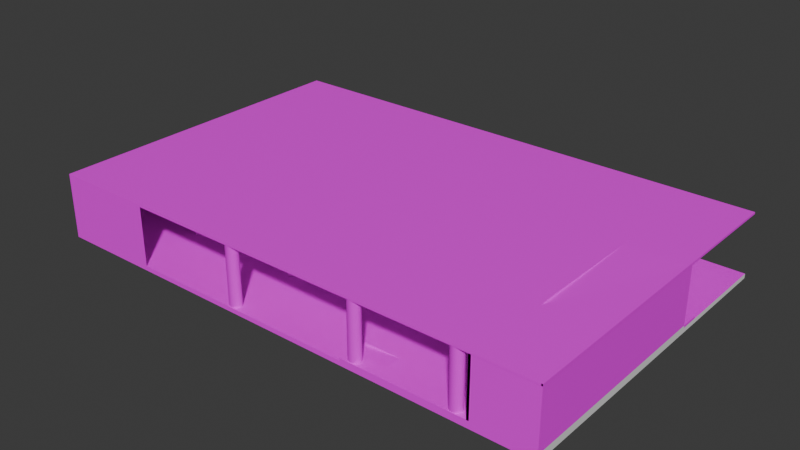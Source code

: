 # Source: SotanoFI.blend  (saved by Blender 5.0.119; exported with 4.5.12 LTS)
import bpy
from mathutils import Matrix  # noqa: F401  (used for matrix-valued properties, if any)

bpy.ops.wm.read_factory_settings(use_empty=True)
scene = bpy.context.scene
scene.name = 'Scene'

# ---- collections
col_collection = bpy.data.collections.new('Collection'); scene.collection.children.link(col_collection)

# ---- images (referenced by path relative to the original .blend; pixels are not part of the script)
import os
ASSET_DIR = os.environ.get("B2B_ASSET_DIR", "")  # directory of the original .blend (textures are referenced by path, not embedded)
HERE = os.path.dirname(os.path.abspath(__file__))  # packed textures are extracted next to this script under _unpacked/

def load_image(name, relpath, width, height, colorspace="sRGB"):
    """Load a texture the original file referenced (path relative to the .blend, or extracted next to this script)."""
    p = next((c for c in (os.path.join(HERE, relpath), os.path.join(ASSET_DIR, relpath)) if relpath and os.path.exists(c)), "")
    if p:
        img = bpy.data.images.load(p, check_existing=True)
        img.name = name
    else:  # same state as the original file: an image datablock whose file is absent (Cycles renders it pink)
        img = bpy.data.images.new(name, width, height)
        img.source = "FILE"
        img.filepath = "//" + (relpath or name)
    img.colorspace_settings.name = colorspace
    return img
img_text_piso_png = load_image('Text_Piso.png', 'Text_Piso.png', 1024, 1024, 'sRGB')
img_text_piso_exp_png = load_image('Text_Piso_Exp.png', 'Text_Piso_Exp.png', 1024, 1024, 'sRGB')
img_text_senal_jpg_001 = load_image('Text_Senal.jpg.001', 'Text_Senal.jpg', 1024, 1024, 'sRGB')
img_text_pared_png_001 = load_image('Text_Pared.png.001', 'Text_Pared.png', 1024, 1024, 'sRGB')
img_text_techo_jpg_001 = load_image('Text_Techo.jpg.001', 'Text_Techo.jpg', 1024, 1024, 'sRGB')
img_text_wood_jpg_001 = load_image('Text_Wood.jpg.001', 'Text_Wood.jpg', 1024, 1024, 'sRGB')
img_text_marco_jpg_001 = load_image('Text_Marco.jpg.001', 'Text_Marco.jpg', 1024, 1024, 'sRGB')
img_textura_columnas_png = load_image('Textura_columnas.png', 'Textura_columnas.png', 1024, 1024, 'sRGB')

# ---- materials (node trees are filled in below, after node groups)
mat_mat_floor1 = bpy.data.materials.new('Mat_Floor1')
mat_mat_piso_exp = bpy.data.materials.new('Mat_Piso_Exp')
mat_material_001 = bpy.data.materials.new('Material.001')
mat_mat_senal = bpy.data.materials.new('Mat_Senal')
mat_mat_wall = bpy.data.materials.new('Mat_Wall')
mat_mat_techo = bpy.data.materials.new('Mat_Techo')
mat_mat_wood = bpy.data.materials.new('Mat_Wood')
mat_mat_metal = bpy.data.materials.new('Mat_Metal')
mat_textura_columnas = bpy.data.materials.new('Textura_Columnas')

# ---- node groups
ng_smooth_by_angle = bpy.data.node_groups.new('Smooth by Angle', 'GeometryNodeTree')
_s = ng_smooth_by_angle.interface.new_socket(name='Mesh', in_out='OUTPUT', socket_type='NodeSocketGeometry')
_s = ng_smooth_by_angle.interface.new_socket(name='Mesh', in_out='INPUT', socket_type='NodeSocketGeometry')
_s = ng_smooth_by_angle.interface.new_socket(name='Angle', in_out='INPUT', socket_type='NodeSocketFloat')
_s.subtype = 'ANGLE'
_s.default_value = 0.5236
_s.min_value = 0.0
_s.max_value = 3.142
_s.description = 'Maximum face angle for smooth edges'
_s = ng_smooth_by_angle.interface.new_socket(name='Ignore Sharpness', in_out='INPUT', socket_type='NodeSocketBool')
_s.force_non_field = True
ng_smooth_by_angle.is_modifier = True
_N = ng_smooth_by_angle.nodes; _L = ng_smooth_by_angle.links
n0 = _N.new('GeometryNodeSetShadeSmooth'); n0.name = 'Set Shade Smooth'; n0.location = (120, -80)
n0.domain = 'EDGE'
n1 = _N.new('GeometryNodeSetShadeSmooth'); n1.name = 'Set Shade Smooth.001'; n1.location = (300, -80)
n2 = _N.new('NodeGroupOutput'); n2.name = 'Group Output'; n2.location = (480, -80)
n3 = _N.new('GeometryNodeInputMeshEdgeAngle'); n3.name = 'Edge Angle'; n3.location = (-440, -240)
n4 = _N.new('NodeGroupInput'); n4.name = 'Group Input'; n4.location = (-80, -80)
n5 = _N.new('GeometryNodeInputEdgeSmooth'); n5.name = 'Is Edge Smooth'; n5.location = (-260, -120)
n6 = _N.new('GeometryNodeInputShadeSmooth'); n6.name = 'Is Shade Smooth'; n6.location = (-440, -397)
n7 = _N.new('FunctionNodeCompare'); n7.name = 'Compare'; n7.location = (-260, -260)
n7.operation = 'LESS_EQUAL'
n7.inputs[6].default_value = (0.0, 0.0, 0.0, 0.0)
n7.inputs[7].default_value = (0.0, 0.0, 0.0, 0.0)
n8 = _N.new('FunctionNodeBooleanMath'); n8.name = 'Boolean Math.001'; n8.location = (-80, -260)
n9 = _N.new('NodeGroupInput'); n9.name = 'Group Input.001'; n9.location = (-440, -329)
n10 = _N.new('NodeGroupInput'); n10.name = 'Group Input.002'; n10.location = (-259, -189)
n11 = _N.new('FunctionNodeBooleanMath'); n11.name = 'Boolean Math'; n11.location = (-80, -149)
n11.operation = 'OR'
n12 = _N.new('FunctionNodeBooleanMath'); n12.name = 'Boolean Math.002'; n12.location = (-260, -380)
n12.operation = 'OR'
n13 = _N.new('NodeGroupInput'); n13.name = 'Group Input.003'; n13.location = (-440, -460)
_L.new(n3.outputs[0], n7.inputs[0])
_L.new(n1.outputs[0], n2.inputs[0])
_L.new(n9.outputs[1], n7.inputs[1])
_L.new(n7.outputs[0], n8.inputs[0])
_L.new(n4.outputs[0], n0.inputs[0])
_L.new(n0.outputs[0], n1.inputs[0])
_L.new(n8.outputs[0], n0.inputs[2])
_L.new(n10.outputs[2], n11.inputs[1])
_L.new(n5.outputs[0], n11.inputs[0])
_L.new(n11.outputs[0], n0.inputs[1])
_L.new(n13.outputs[2], n12.inputs[1])
_L.new(n6.outputs[0], n12.inputs[0])
_L.new(n12.outputs[0], n8.inputs[1])
n2.is_active_output = True

# ---- material node trees
mat_mat_floor1.use_nodes = True; mat_mat_floor1.node_tree.nodes.clear()
_N = mat_mat_floor1.node_tree.nodes; _L = mat_mat_floor1.node_tree.links
n0 = _N.new('ShaderNodeBsdfPrincipled'); n0.name = 'Principled BSDF'; n0.location = (-200, 100)
n1 = _N.new('ShaderNodeOutputMaterial'); n1.name = 'Material Output'; n1.location = (200, 100)
n2 = _N.new('ShaderNodeTexImage'); n2.name = 'Image Texture'; n2.location = (-490, 80)
n2.image = img_text_piso_png
_L.new(n0.outputs[0], n1.inputs[0])
_L.new(n2.outputs[0], n0.inputs[0])
n1.is_active_output = True
mat_mat_piso_exp.use_nodes = True; mat_mat_piso_exp.node_tree.nodes.clear()
_N = mat_mat_piso_exp.node_tree.nodes; _L = mat_mat_piso_exp.node_tree.links
n0 = _N.new('ShaderNodeBsdfPrincipled'); n0.name = 'Principled BSDF'; n0.location = (-200, 100)
n1 = _N.new('ShaderNodeOutputMaterial'); n1.name = 'Material Output'; n1.location = (200, 100)
n2 = _N.new('ShaderNodeTexImage'); n2.name = 'Image Texture'; n2.location = (-490, 80)
n2.image = img_text_piso_exp_png
_L.new(n0.outputs[0], n1.inputs[0])
_L.new(n2.outputs[0], n0.inputs[0])
n1.is_active_output = True
mat_material_001.use_nodes = True; mat_material_001.node_tree.nodes.clear()
_N = mat_material_001.node_tree.nodes; _L = mat_material_001.node_tree.links
n0 = _N.new('ShaderNodeBsdfPrincipled'); n0.name = 'Principled BSDF'; n0.location = (-200, 100)
n1 = _N.new('ShaderNodeOutputMaterial'); n1.name = 'Material Output'; n1.location = (200, 100)
_L.new(n0.outputs[0], n1.inputs[0])
n1.is_active_output = True
mat_mat_senal.use_nodes = True; mat_mat_senal.node_tree.nodes.clear()
_N = mat_mat_senal.node_tree.nodes; _L = mat_mat_senal.node_tree.links
n0 = _N.new('ShaderNodeBsdfPrincipled'); n0.name = 'Principled BSDF'; n0.location = (-200, 100)
n1 = _N.new('ShaderNodeOutputMaterial'); n1.name = 'Material Output'; n1.location = (200, 100)
n2 = _N.new('ShaderNodeTexImage'); n2.name = 'Image Texture'; n2.location = (-490, 80)
n2.image = img_text_senal_jpg_001
_L.new(n0.outputs[0], n1.inputs[0])
_L.new(n2.outputs[0], n0.inputs[0])
n1.is_active_output = True
mat_mat_wall.use_nodes = True; mat_mat_wall.node_tree.nodes.clear()
_N = mat_mat_wall.node_tree.nodes; _L = mat_mat_wall.node_tree.links
n0 = _N.new('ShaderNodeBsdfPrincipled'); n0.name = 'Principled BSDF'; n0.location = (-200, 100)
n1 = _N.new('ShaderNodeOutputMaterial'); n1.name = 'Material Output'; n1.location = (200, 100)
n2 = _N.new('ShaderNodeTexImage'); n2.name = 'Image Texture'; n2.location = (-490, 80)
n2.image = img_text_pared_png_001
_L.new(n0.outputs[0], n1.inputs[0])
_L.new(n2.outputs[0], n0.inputs[0])
n1.is_active_output = True
mat_mat_techo.use_nodes = True; mat_mat_techo.node_tree.nodes.clear()
_N = mat_mat_techo.node_tree.nodes; _L = mat_mat_techo.node_tree.links
n0 = _N.new('ShaderNodeBsdfPrincipled'); n0.name = 'Principled BSDF'; n0.location = (-200, 100)
n1 = _N.new('ShaderNodeOutputMaterial'); n1.name = 'Material Output'; n1.location = (200, 100)
n2 = _N.new('ShaderNodeTexImage'); n2.name = 'Image Texture'; n2.location = (-490, 80)
n2.image = img_text_techo_jpg_001
_L.new(n0.outputs[0], n1.inputs[0])
_L.new(n2.outputs[0], n0.inputs[0])
n1.is_active_output = True
mat_mat_wood.use_nodes = True; mat_mat_wood.node_tree.nodes.clear()
_N = mat_mat_wood.node_tree.nodes; _L = mat_mat_wood.node_tree.links
n0 = _N.new('ShaderNodeBsdfPrincipled'); n0.name = 'Principled BSDF'; n0.location = (-200, 100)
n1 = _N.new('ShaderNodeOutputMaterial'); n1.name = 'Material Output'; n1.location = (200, 100)
n2 = _N.new('ShaderNodeTexImage'); n2.name = 'Image Texture'; n2.location = (-490, 80)
n2.image = img_text_wood_jpg_001
_L.new(n0.outputs[0], n1.inputs[0])
_L.new(n2.outputs[0], n0.inputs[0])
n1.is_active_output = True
mat_mat_metal.use_nodes = True; mat_mat_metal.node_tree.nodes.clear()
_N = mat_mat_metal.node_tree.nodes; _L = mat_mat_metal.node_tree.links
n0 = _N.new('ShaderNodeBsdfPrincipled'); n0.name = 'Principled BSDF'; n0.location = (-200, 100)
n1 = _N.new('ShaderNodeOutputMaterial'); n1.name = 'Material Output'; n1.location = (200, 100)
n2 = _N.new('ShaderNodeTexImage'); n2.name = 'Image Texture'; n2.location = (-490, 80)
n2.image = img_text_marco_jpg_001
_L.new(n0.outputs[0], n1.inputs[0])
_L.new(n2.outputs[0], n0.inputs[0])
n1.is_active_output = True
mat_textura_columnas.use_nodes = True; mat_textura_columnas.node_tree.nodes.clear()
_N = mat_textura_columnas.node_tree.nodes; _L = mat_textura_columnas.node_tree.links
n0 = _N.new('ShaderNodeBsdfPrincipled'); n0.name = 'Principled BSDF'; n0.location = (-200, 100)
n1 = _N.new('ShaderNodeOutputMaterial'); n1.name = 'Material Output'; n1.location = (200, 100)
n2 = _N.new('ShaderNodeTexImage'); n2.name = 'Image Texture'; n2.location = (-490, 80)
n2.image = img_textura_columnas_png
_L.new(n0.outputs[0], n1.inputs[0])
_L.new(n2.outputs[0], n0.inputs[0])
n1.is_active_output = True

# ---- world
world_world = bpy.data.worlds.new('World'); scene.world = world_world
world_world.use_nodes = True; world_world.node_tree.nodes.clear()
_N = world_world.node_tree.nodes; _L = world_world.node_tree.links
n0 = _N.new('ShaderNodeOutputWorld'); n0.name = 'World Output'; n0.location = (200, 100)
n1 = _N.new('ShaderNodeBackground'); n1.name = 'Background'; n1.location = (-200, 100)
n1.inputs[0].default_value = (0.05088, 0.05088, 0.05088, 1.0)
_L.new(n1.outputs[0], n0.inputs[0])
n0.is_active_output = True
world_world.color = (0.05088, 0.05088, 0.05088)
world_world.sun_shadow_jitter_overblur = 0.0

# ---- meshes
me_cubo = bpy.data.meshes.new('Cubo')
me_cubo.from_pydata([(-21.25, -13.5, -0.1849), (-21.25, -13.5, 0.1849), (-21.25, 13.5, -0.1849), (-21.25, 13.5, 0.1849), (21.25, -13.5, -0.1849), (21.25, -13.5, 0.1849), (21.25, 13.5, -0.1849), (21.25, 13.5, 0.1849), (6.25, -13.5, 0.1849), (21.25, 5.5, 0.1849), (6.25, 5.5, 0.1849), (16.25, 13.5, 0.1849), (16.25, 13.5, -0.1849), (16.25, -13.5, 0.1849), (16.25, 5.5, 0.1849), (6.25, -13.5, 0.3849), (6.25, 5.5, 0.3849), (21.25, 5.5, 0.3849), (21.25, -13.5, 0.3849), (16.25, 5.5, 0.3849), (16.25, -13.5, 0.3849), (21.25, -12.51, 0.1849), (6.25, -12.51, 0.1849), (-21.25, -12.51, 0.1849), (16.25, -12.51, 0.1849), (6.25, -12.51, 0.3849), (16.25, -12.51, 0.3849), (21.25, -12.51, 0.3849), (16.44, -13.5, 5.01), (21.25, -11.09, 0.1849), (6.25, -11.09, 0.1849), (16.25, -11.09, 0.1849), (6.25, -11.09, 0.3849), (16.25, -11.09, 0.3849), (21.25, -11.09, 0.3849), (9.197, -13.5, 0.1849), (9.197, -13.5, 0.3849), (9.197, -12.51, 0.3849), (9.197, -11.09, 0.3849), (6.25, -12.51, 0.1861), (6.25, -11.09, 0.1861), (16.25, -13.5, 5.01), (16.44, -13.5, 0.3849), (16.44, 5.5, 0.3849), (16.44, -5.0, 5.01), (16.25, -5.0, 5.01), (16.25, -4.846, 5.01), (21.25, -5.0, 0.1849), (16.25, -5.0, 0.1849), (21.25, -5.0, 0.3849), (16.44, -4.992, 0.3849), (16.25, -4.984, 0.1849), (16.25, -5.0, 0.3849), (21.25, 3.97, 0.1849), (21.25, 3.97, 0.3849), (16.25, 3.97, 0.3849), (16.44, 3.97, 0.3849), (16.25, 3.999, 0.1849), (16.25, 3.967, 5.01), (21.25, 3.97, 5.01), (16.25, 3.97, 5.01), (16.44, 3.97, 5.01), (21.25, -13.5, 5.01), (16.25, -4.846, 0.3849), (16.44, -4.846, 5.01), (16.25, 1.303, 5.01), (16.25, 1.12, 5.01), (16.25, -0.8304, 5.01), (16.25, -1.033, 5.01), (16.25, -3.15, 5.01), (16.25, -2.951, 5.01), (16.44, -3.15, 5.01), (16.44, -2.951, 5.01), (16.44, -1.033, 5.01), (16.44, -0.8304, 5.01), (16.44, 1.12, 5.01), (16.44, 1.303, 5.01), (21.06, 3.97, 0.3849), (21.06, 3.97, 5.01), (19.25, 3.97, 5.01), (19.15, 3.97, 5.01), (16.25, 3.791, 4.913), (16.25, -3.15, 4.913), (16.25, 1.12, 4.913), (16.25, -0.8304, 4.913), (16.25, 1.303, 4.913), (16.25, -4.846, 4.913), (16.25, -2.951, 4.913), (16.25, -1.033, 4.913), (16.25, 3.97, 4.913), (16.25, 3.791, 0.5706), (16.25, -3.15, 0.5706), (16.25, -0.8304, 0.5706), (16.25, 1.303, 0.5706), (16.25, -4.846, 0.5706), (16.25, -2.951, 0.5706), (16.25, -1.033, 0.5706), (16.25, 1.12, 0.5706), (16.25, 3.97, 0.5706), (19.25, 3.97, 4.92), (21.06, 3.97, 4.913), (21.25, 3.97, 4.913), (16.25, 3.97, 4.93), (16.44, 3.97, 4.929), (19.15, 3.97, 4.92), (19.25, 3.97, 0.5706), (21.06, 3.97, 0.5706), (21.25, 3.97, 0.5706), (16.45, 3.97, 0.5706), (19.15, 3.97, 0.5706), (-21.25, -13.5, 5.006), (-21.25, 13.5, 5.006), (21.25, -13.5, 5.006), (21.25, 13.5, 5.006), (16.44, 3.461, 5.01), (16.25, 3.461, 5.01), (21.25, -6.806, 5.01), (21.25, -6.806, 0.3849), (16.44, -6.806, 5.01), (16.25, -6.806, 5.01), (16.57, 3.461, 5.006), (16.25, -6.806, 0.3849), (16.44, -6.806, 0.3849), (16.57, -13.5, 5.006), (21.14, -13.5, 5.006), (21.14, 3.461, 5.006), (21.14, -6.808, 5.006), (16.57, -6.808, 5.006), (16.57, -6.659, 5.006), (16.25, -6.658, 5.01), (21.14, -6.659, 5.006), (16.44, -6.658, 5.01), (16.57, 3.461, 4.232), (21.14, 3.461, 4.232), (16.57, -6.659, 4.232), (21.14, -6.659, 4.232), (-21.25, 13.5, 5.165), (21.25, 13.5, 5.165), (21.14, -13.5, 5.165), (21.25, -13.5, 5.165), (-21.25, -13.5, 5.165), (16.57, -13.5, 5.165), (16.57, -6.808, 5.165), (16.57, 3.461, 5.165), (21.14, 3.461, 5.165), (21.14, -6.808, 5.165), (21.14, -6.659, 5.165), (-7.5, -13.5, 0.1849), (-12.89, -13.5, 0.1849), (-12.89, -13.5, 5.006), (-12.87, 13.5, 0.1849), (-12.87, 13.5, 5.006)], [], [(12, 11, 7, 6), (22, 8, 15, 25), (3, 11, 12, 2), (11, 3, 23, 1, 147, 8, 22, 30, 10, 14, 9, 7), (13, 35, 8, 147, 1, 0, 4, 5), (9, 14, 19, 17), (48, 51, 52), (35, 13, 20, 36), (19, 55, 56, 43), (53, 9, 17, 54), (45, 46, 64, 44), (13, 5, 18, 20), (5, 21, 27, 18), (13, 24, 26, 20), (38, 32, 40), (0, 2, 12, 6, 4), (14, 10, 16, 19), (30, 32, 16, 10), (31, 24, 13, 20, 121, 52, 51, 48), (21, 29, 34, 27), (24, 31, 33, 26), (55, 19, 16, 32, 38, 37, 25, 15, 36, 20, 26, 33, 52, 63), (8, 35, 36, 15), (38, 40, 39, 37), (37, 39, 25), (20, 18, 27, 34, 117, 49, 54, 77, 55, 63, 52, 121), (20, 41, 28, 42), (41, 119, 118, 28), (29, 21, 5, 4, 6, 7, 9, 53, 47), (29, 47, 49, 117, 34), (31, 48, 52, 33), (23, 3, 2, 0, 1), (50, 52, 121, 122), (52, 51, 57, 55, 63), (116, 117, 122, 118), (119, 41, 20, 26, 33, 52, 45, 129), (45, 52, 50, 44), (47, 53, 54, 49), (57, 55, 19, 14), (56, 55, 63, 52, 50), (19, 17, 54, 77, 55), (61, 103, 104, 80), (49, 54, 107, 101, 59, 116, 117), (18, 20, 41, 62), (81, 89, 102, 60, 58, 115, 65, 66, 67, 68, 70, 69, 46, 86, 82, 87, 88, 84, 83, 85), (63, 94, 86, 46, 45, 52), (64, 46, 69, 71), (71, 69, 70, 72), (72, 70, 68, 73), (73, 68, 67, 74), (74, 67, 66, 75), (75, 66, 65, 76), (76, 65, 115, 114), (78, 100, 101, 59), (79, 99, 100, 78), (80, 104, 99, 79), (89, 81, 90, 98), (91, 95, 87, 82), (96, 92, 84, 88), (97, 93, 85, 83), (99, 104, 109, 105), (102, 103, 61, 60), (101, 100, 106, 107), (105, 109, 108, 98, 55, 77, 106), (107, 106, 77, 54), (98, 108, 103, 102, 89), (23, 1, 110, 111, 3), (98, 90, 93, 97, 92, 96, 95, 91, 94, 63, 55), (114, 115, 58, 61), (117, 116, 62, 18, 27, 34), (118, 119, 129, 131), (50, 122, 118, 131, 44), (122, 121, 20, 42), (42, 28, 118, 122), (126, 130, 146, 145), (124, 126, 127, 123), (127, 126, 130, 128), (125, 120, 132, 133), (131, 129, 45, 44), (134, 135, 133, 132), (120, 128, 134, 132), (128, 130, 135, 134), (130, 125, 133, 135), (128, 120, 125, 130), (113, 112, 139, 137), (111, 113, 137, 136), (128, 127, 142), (125, 120, 143, 144), (110, 111, 136, 140), (112, 124, 138, 139), (123, 110, 140, 141), (124, 126, 145, 138), (130, 125, 144, 146), (127, 123, 141, 142), (110, 1, 148, 149), (3, 111, 151, 150), (144, 143, 128, 142, 141, 138, 145, 146, 130), (123, 124, 112, 139, 138, 141), (120, 128, 142, 141, 140, 136, 137, 139, 138, 145, 146, 144, 143)])
me_cubo.polygons.foreach_set('material_index', [1, 1, 1, 0, 5, 1, 0, 1, 1, 1, 2, 5, 2, 1, 1, 2, 1, 1, 0, 2, 0, 1, 1, 3, 1, 1, 0, 2, 2, 2, 0, 1, 1, 0, 6, 4, 7, 2, 0, 1, 1, 7, 6, 4, 7, 7, 2, 2, 2, 2, 2, 2, 2, 7, 7, 7, 7, 7, 7, 7, 7, 7, 7, 7, 7, 7, 4, 7, 2, 5, 2, 5, 1, 0, 2, 2, 2, 5, 2, 5, 5, 2, 2, 2, 5, 5, 2, 5, 5, 0, 5, 2, 2, 4, 4, 4, 5, 5, 5])
_uv = me_cubo.uv_layers.new(name='MapaUV')
_uv.uv.foreach_set('vector', [0.3511, 0.2906, 0.3509, 0.3019, 0.1873, 0.2971, 0.1879, 0.2856, 0.6563, -1.345, 0.6563, -2.655, 0.9197, -2.655, 0.9197, -1.345, 1.035, 0.38, 0.1072, 0.4187, 0.1069, 0.4114, 1.037, 0.3603, 4.735, 5.137, -5.224, 5.137, -5.224, -1.91, -5.224, -2.18, -1.572, -2.18, 2.079, -2.18, 2.079, -1.91, 2.079, -1.526, 2.079, 2.969, 4.735, 2.969, 6.063, 2.969, 6.063, 5.137, 0.7339, 0.1433, 0.0575, 0.1211, 0.02832, 0.1242, -0.8588, 0.09505, -1.911, 0.06051, -1.915, 0.03477, 0.8503, 0.1313, 0.8498, 0.1511, -4.948, -0.419, -4.948, -1.956, -4.887, -1.956, -4.887, -0.419, -0.9772, 3.001, -0.9857, 3.008, 2.281, -12.5, 0.0575, 0.1211, 0.7339, 0.1433, 0.7337, 0.1624, 0.05791, 0.141, 0.1852, -0.4891, 0.475, -0.03592, 0.4276, -0.02866, 0.09439, -0.4538, 7.345, -2.948, 7.345, -2.914, 7.345, -2.914, 7.345, -2.948, 1.15, 0.6117, 1.146, 0.6118, 1.133, 0.6115, 1.136, 0.6113, 0.7339, 0.1433, 0.8498, 0.1511, 0.8495, 0.1619, 0.7337, 0.1624, 7.345, -3.329, 7.345, -3.307, 7.345, -3.307, 7.345, -3.329, 0.2134, 0.4195, 0.2263, 0.4184, 0.2261, 0.4214, 0.2132, 0.4225, -1.662, 2.689, -1.771, 1.068, -1.662, 1.061, -1.584, -4.606, -1.584, -5.406, -0.9255, -5.406, -0.7844, -5.406, -0.7844, -4.606, 0.4788, 0.2893, 1.443, 0.2696, 1.441, 0.2893, 0.4787, 0.307, 1.101, 2.467, 1.094, 2.488, -0.5574, 2.512, -0.5601, 2.427, 0.5602, 0.4377, 0.5617, 0.4423, 0.5626, 0.4454, 0.5627, 0.4498, 0.5546, 0.4259, 0.5516, 0.4171, 0.5516, 0.411, 0.5516, 0.4111, 7.345, -3.307, 7.345, -3.276, 7.345, -3.276, 7.345, -3.307, 0.2263, 0.4184, 0.245, 0.4168, 0.2449, 0.4198, 0.2261, 0.4214, 3.605, 4.355, 3.599, 5.103, -1.288, 5.058, -1.214, -3.046, 0.2259, -3.033, 0.2322, -3.726, -1.207, -3.739, -1.203, -4.226, 0.2367, -4.212, 3.683, -4.181, 3.679, -3.695, 3.672, -3.002, 3.645, -0.02765, 3.645, 0.04779, 3.182, 0.01463, 3.182, -1.14, 3.261, -1.14, 3.261, 0.01463, 0.1682, 1.202, 0.1682, -0.07836, 0.7832, -0.07836, 0.7832, 1.202, 1.627, -1.81, 1.441, -4.565, 1.627, -4.565, 3.683, -4.181, 6.126, -4.159, 6.122, -3.673, 6.116, -2.98, 6.096, -0.8879, 6.088, -0.005375, 6.048, 4.378, 5.955, 4.377, 3.605, 4.355, 3.645, 0.04779, 3.645, -0.02765, 3.653, -0.9102, 0.6781, 0.2816, 0.6684, 0.4499, 0.6616, 0.4496, 0.6709, 0.2818, 0.6684, 0.4499, 0.6493, 0.5036, 0.6396, 0.5029, 0.6616, 0.4496, 0.02171, 0.321, -0.01052, 0.3247, -0.03269, 0.3272, -0.03125, 0.3178, 0.7337, 0.2282, 0.7345, 0.2399, 0.465, 0.2705, 0.4182, 0.2759, 0.1693, 0.3042, 7.345, -3.276, 7.345, -3.144, 7.345, -3.144, 7.345, -3.183, 7.345, -3.276, 0.245, 0.4168, 0.3294, 0.4094, 0.3293, 0.4125, 0.2449, 0.4198, 1.566, 0.3069, -0.02163, 0.3408, -0.02224, 0.3211, 1.645, 0.2801, 1.644, 0.3053, 0.6425, 0.2455, 0.6547, 0.2451, 0.6621, 0.2567, 0.6515, 0.257, 0.6547, 0.2451, 0.6553, 0.2315, 0.472, -0.1036, 0.475, -0.03592, 0.654, 0.244, -5.764, 2.146, -5.8, 1.185, -3.774, 1.166, -3.739, 2.128, 2.949, 3.969, 7.262, 3.929, 7.237, -1.382, 6.623, -1.4, 5.739, -1.426, 1.806, -1.543, 1.738, 3.981, 2.85, 3.97, -1.851, -0.4962, -1.851, -1.496, -1.809, -1.496, -1.81, -0.4962, 7.345, -3.144, 7.345, -2.948, 7.345, -2.948, 7.345, -3.144, 0.472, -0.1036, 0.475, -0.03592, 0.1852, -0.4891, 0.1719, -0.6524, 0.4276, -0.02866, 0.475, -0.03592, 0.654, 0.244, 0.6547, 0.2451, 0.6425, 0.2455, 3.599, 5.103, 6.042, 5.125, 6.048, 4.378, 5.955, 4.377, 3.605, 4.355, -4.375, -1.75, -4.355, -1.75, -4.353, -0.75, -4.375, -0.75, -1.777, 3.124, -8.039, 3.236, -8.036, 3.275, -7.965, 4.148, -7.964, 4.168, -0.4656, 4.173, -0.3201, 3.097, 3.655, -3.851, 6.679, -4.129, 6.623, -6.936, 3.682, -6.92, -2.52, 0.792, -2.52, 0.8122, -2.521, 0.8123, -2.527, 0.8125, -2.527, 0.8122, -2.528, 0.7547, -2.531, 0.51, -2.531, 0.4892, -2.531, 0.268, -2.531, 0.2449, -2.531, 0.02741, -2.531, 0.004764, -2.527, -0.1875, -2.52, -0.1872, -2.524, 0.005077, -2.524, 0.02743, -2.524, 0.2449, -2.524, 0.268, -2.524, 0.4892, -2.524, 0.5098, -3.103, -0.2187, -3.103, -0.1786, -3.103, 0.7601, -3.103, 0.7812, -3.125, 0.7812, -3.125, -0.2187, 1.133, 0.6115, 1.146, 0.6118, 1.105, 0.614, 1.091, 0.6135, 1.091, 0.6135, 1.105, 0.614, 1.1, 0.6142, 1.085, 0.6138, 1.085, 0.6138, 1.1, 0.6142, 1.044, 0.6171, 1.029, 0.6166, -0.7242, -17.09, -0.7242, -17.09, -0.7242, -17.09, -0.7242, -17.09, -0.7242, -17.09, -0.7242, -17.09, -0.7242, -17.09, -0.7242, -17.09, -0.7242, -17.09, -0.7242, -17.09, -0.7242, -17.09, -0.7242, -17.09, -0.7242, -17.09, -0.7242, -17.09, -0.7242, -17.09, -0.7242, -17.09, -3.217, 0.7043, -2.45, 0.7043, -2.445, 2.983, -3.217, 2.983, -2.562, -1.625, -2.529, -1.625, -2.527, -0.625, -2.562, -0.625, -3.656, -2.187, -3.04, -2.187, -3.038, -1.187, -3.656, -1.187, -3.625, -0.2812, -3.598, -0.2812, -3.598, 0.7188, -3.625, 0.7188, -2.844, -0.25, -2.813, -0.25, -2.813, 0.75, -2.844, 0.75, 1.018, 0.3315, 1.011, 0.3292, 1.037, 0.6108, 1.043, 0.6105, -3.375, -0.25, -3.347, -0.25, -3.347, 0.75, -3.375, 0.75, -4.219, -0.3124, -4.204, -0.3125, -4.204, 0.6875, -4.219, 0.6875, 0.4882, 0.9606, 0.4656, 0.9517, 0.4658, 0.9641, 0.4883, 0.973, -4.562, -0.3436, -4.533, -0.3437, -4.533, 0.6562, -4.562, 0.6562, -3.673, -0.5507, -3.694, -0.5535, -4.256, -0.5412, -4.298, -0.5406, -4.298, -0.5661, -3.299, -0.5879, -3.298, -0.5622, -2.514, -19.56, -2.363, -19.56, -2.515, -19.74, -2.673, -19.74, -3.969, -0.3437, -3.938, -0.3438, -3.94, 0.6561, -3.969, 0.6562, -3.969, 0.6523, 4.067, -10.63, 4.07, -11.05, 7.924, -11.05, 7.924, 0.4893, 4.067, 0.4904, -2.207, 1.125, -2.238, 1.108, -2.333, 0.8629, -2.344, 0.8358, -2.338, 0.5771, -2.328, 0.5172, -2.318, 0.2449, -2.302, 0.2324, -2.212, 0.125, -2.198, 0.1759, -2.198, 1.084, -0.7242, -17.09, -0.7242, -17.09, -0.7242, -17.09, -0.7242, -17.09, -2.745, 1.513, -2.818, 1.575, -0.1026, 0.3703, -0.07599, 0.1779, -0.02458, 0.1866, 0.04521, 0.1983, -0.7242, -17.09, -0.7242, -17.09, -0.7242, -17.09, -0.7242, -17.09, 2.86, -1.461, 2.02, -1.461, 2.021, -3.602, 2.09, -3.603, 2.857, -3.602, 0.6515, 0.257, 0.6621, 0.2567, 0.6781, 0.2816, 0.6709, 0.2818, 0.6694, 0.2348, 0.6613, 0.4091, 0.5231, 0.428, 0.5248, 0.1867, 0.9028, 0.0, 0.0, 0.04642, 0.0994, 1.0, 1.0, 0.9521, 0.8395, 0.0, 0.00555, 0.2476, 0.0, 1.0, 1.0, 0.6389, 0.8139, 0.9885, 1.0, 0.0, 0.3319, 0.007771, 0.0, 1.0, -0.9526, 0.7769, 0.9978, 0.6227, 0.9842, 0.3667, -1.025, 0.4663, 0.3585, 0.4895, 0.361, 0.4894, 0.3688, 0.4901, 0.3662, 0.4901, -0.5413, 0.2192, 0.06229, 0.4127, 2.184, 0.4616, 2.23, 0.301, -1.392, 0.7424, 1.455, 0.1948, 1.462, 0.06499, -1.655, 0.4203, 0.5744, 1.0, 1.0, 0.4427, 0.5341, 0.0, 0.0, 0.4672, 0.417, 0.4895, -0.08721, 0.7604, -0.1074, 0.6708, 0.416, 0.4539, 0.632, 0.504, 0.4575, 0.8872, -0.08721, 0.7604, 0.417, 0.4895, 0.0, 0.0, 0.0, 0.0, 0.0, 0.0, 0.0, 0.0, 0.0, 0.0, 0.0, 0.0, 0.0, 0.0, 0.0, 0.0, 0.0, 0.06024, 0.9024, 0.0, 1.0, 1.0, -0.5822, 0.9122, 0.7358, 0.8801, 0.7366, 0.9241, -0.5863, 0.9606, 3.431, 0.5751, -0.9865, 0.1804, -0.9901, 0.1727, 3.42, 0.5859, 0.0, 0.0, 0.0, 0.0, 0.0, 0.0, 0.0, 0.0, 0.0, 0.0, 0.0, 0.0, 0.0, 0.0, 0.0, 0.0, 0.9997, 0.0, 0.0, 0.6711, 0.002572, 1.0, 1.0, 0.3069, 0.02365, 4.058e-08, 0.02328, 0.9997, 2.78e-08, 1.0, 6.701e-08, 0.0003001, -0.1, 0.7553, 1.1, -0.1, 1.1, 0.2174, -0.09685, 1.1, 4.589, -4.042, 4.454, -6.39, 0.5095, -6.436, 0.5642, -4.028, 5.474, -8.016, 8.227, -8.016, 8.227, -3.234, 5.474, -3.234, -3.065, -0.8612, -3.104, -0.8136, -2.623, -0.8069, -2.618, -0.7985, -2.272, -0.7878, -2.377, -0.8434, -2.66, -0.8507, -2.667, -0.8509, -2.665, -0.8578, 0.0, 0.0, 0.0, 0.0, 0.0, 0.0, 0.0, 0.0, 0.0, 0.0, 0.0, 0.0, 10.52, 14.32, -4.875, 5.361, -5.837, -0.2418, -5.125, -4.24, 6.197, -9.36, 19.03, -13.4, 16.71, 13.78, 18.92, 15.32, 19.03, 15.41, 18.59, 16.78, 18.48, 16.9, 17.29, 15.93, 10.62, 14.22])
me_cubo.materials.append(mat_mat_floor1)
me_cubo.materials.append(mat_mat_piso_exp)
me_cubo.materials.append(mat_material_001)
me_cubo.materials.append(mat_mat_senal)
me_cubo.materials.append(mat_mat_wall)
me_cubo.materials.append(mat_mat_techo)
me_cubo.materials.append(mat_mat_wood)
me_cubo.materials.append(mat_mat_metal)
me_cubo.update()
me_cubo_002 = bpy.data.meshes.new('Cubo.002')
me_cubo_002.from_pydata([(7.158, -12.57, 0.01077), (7.158, -12.57, 5.011), (7.35, -12.61, 0.01077), (7.35, -12.61, 5.011), (7.512, -12.71, 0.01077), (7.512, -12.71, 5.011), (7.62, -12.85, 0.01077), (7.62, -12.85, 5.011), (7.658, -13.02, 0.01077), (7.658, -13.02, 5.011), (7.62, -13.19, 0.01077), (7.62, -13.19, 5.011), (7.512, -13.34, 0.01077), (7.512, -13.34, 5.011), (7.35, -13.44, 0.01077), (7.35, -13.44, 5.011), (7.158, -13.47, 0.01077), (7.158, -13.47, 5.011), (6.967, -13.44, 0.01077), (6.967, -13.44, 5.011), (6.805, -13.34, 0.01077), (6.805, -13.34, 5.011), (6.696, -13.19, 0.01077), (6.696, -13.19, 5.011), (6.658, -13.02, 0.01077), (6.658, -13.02, 5.011), (6.696, -12.85, 0.01077), (6.696, -12.85, 5.011), (6.805, -12.71, 0.01077), (6.805, -12.71, 5.011), (6.967, -12.61, 0.01077), (6.967, -12.61, 5.011)], [], [(0, 1, 3, 2), (2, 3, 5, 4), (4, 5, 7, 6), (6, 7, 9, 8), (8, 9, 11, 10), (10, 11, 13, 12), (12, 13, 15, 14), (14, 15, 17, 16), (16, 17, 19, 18), (18, 19, 21, 20), (20, 21, 23, 22), (22, 23, 25, 24), (24, 25, 27, 26), (26, 27, 29, 28), (3, 1, 31, 29, 27, 25, 23, 21, 19, 17, 15, 13, 11, 9, 7, 5), (28, 29, 31, 30), (30, 31, 1, 0), (0, 2, 4, 6, 8, 10, 12, 14, 16, 18, 20, 22, 24, 26, 28, 30)])
me_cubo_002.polygons.foreach_set('use_smooth', [True] * 18)
_uv = me_cubo_002.uv_layers.new(name='MapaUV')
_uv.uv.foreach_set('vector', [0.2747, -3.754, 0.2747, 4.754, 0.04, 4.754, 0.04, -3.754, 0.04, -3.754, 0.04, 4.754, -0.1806, 4.754, -0.1806, -3.754, -0.1806, -3.754, -0.1806, 4.754, -0.3837, 4.754, -0.3837, -3.754, -0.3837, -3.754, -0.3837, 4.754, -0.5761, 4.754, -0.5761, -3.754, -0.5761, -3.754, -0.5761, 4.754, -0.7684, 4.754, -0.7684, -3.754, -0.7684, -3.754, -0.7684, 4.754, -0.9715, 4.754, -0.9715, -3.754, -0.9715, -3.754, -0.9715, 4.754, -1.192, 4.754, -1.192, -3.754, -1.192, -3.754, -1.192, 4.754, -1.427, 4.754, -1.427, -3.754, 1.976, -3.754, 1.976, 4.754, 1.742, 4.754, 1.742, -3.754, 1.742, -3.754, 1.742, 4.754, 1.521, 4.754, 1.521, -3.754, 1.521, -3.754, 1.521, 4.754, 1.318, 4.754, 1.318, -3.754, 1.318, -3.754, 1.318, 4.754, 1.125, 4.754, 1.125, -3.754, 1.125, -3.754, 1.125, 4.754, 0.9332, 4.754, 0.9332, -3.754, 0.9332, -3.754, 0.9332, 4.754, 0.73, 4.754, 0.73, -3.754, 0.04, 4.754, 0.2747, 4.754, 0.5094, 4.754, 0.73, 4.754, 0.9332, 4.754, 1.125, 4.754, 1.318, 4.754, 1.521, 4.754, 1.742, 4.754, 1.976, 4.754, 2.211, 4.754, 2.432, 4.754, 2.635, 4.754, -0.5761, 4.754, -0.3837, 4.754, -0.1806, 4.754, 0.73, -3.754, 0.73, 4.754, 0.5094, 4.754, 0.5094, -3.754, 0.5094, -3.754, 0.5094, 4.754, 0.2747, 4.754, 0.2747, -3.754, 0.2747, -3.754, 0.04, -3.754, -0.1806, -3.754, -0.3837, -3.754, -0.5761, -3.754, 2.635, -3.754, 2.432, -3.754, 2.211, -3.754, 1.976, -3.754, 1.742, -3.754, 1.521, -3.754, 1.318, -3.754, 1.125, -3.754, 0.9332, -3.754, 0.73, -3.754, 0.5094, -3.754])
me_cubo_002.materials.append(mat_textura_columnas)
me_cubo_002.update()
me_cilindro = bpy.data.meshes.new('Cilindro')
me_cilindro.from_pydata([(0.0, 0.75, -1.0), (9.095e-13, 1.003, 1.0), (0.287, 0.6929, -1.0), (0.287, 0.9262, 1.0), (0.5303, 0.5303, -1.0), (0.5303, 0.7089, 1.0), (0.6929, 0.287, -1.0), (0.6929, 0.3837, 1.0), (0.75, 0.0, -1.0), (0.75, 8.07e-07, 1.0), (0.6929, -0.287, -1.0), (0.6929, -0.3836, 1.0), (0.5303, -0.5303, -1.0), (0.5303, -0.7089, 1.0), (0.287, -0.6929, -1.0), (0.287, -0.9262, 1.0), (0.0, -0.75, -1.0), (9.095e-13, -1.003, 1.0), (-0.287, -0.6929, -1.0), (-0.287, -0.9262, 1.0), (-0.5303, -0.5303, -1.0), (-0.5303, -0.7089, 1.0), (-0.6929, -0.287, -1.0), (-0.6929, -0.3836, 1.0), (-0.75, 0.0, -1.0), (-0.75, 8.07e-07, 1.0), (-0.6929, 0.287, -1.0), (-0.6929, 0.3837, 1.0), (-0.5303, 0.5303, -1.0), (-0.5303, 0.7089, 1.0), (-0.287, 0.6929, -1.0), (-0.287, 0.9262, 1.0)], [], [(0, 1, 3, 2), (2, 3, 5, 4), (4, 5, 7, 6), (6, 7, 9, 8), (8, 9, 11, 10), (10, 11, 13, 12), (12, 13, 15, 14), (14, 15, 17, 16), (16, 17, 19, 18), (18, 19, 21, 20), (20, 21, 23, 22), (22, 23, 25, 24), (24, 25, 27, 26), (26, 27, 29, 28), (3, 1, 31, 29, 27, 25, 23, 21, 19, 17, 15, 13, 11, 9, 7, 5), (28, 29, 31, 30), (30, 31, 1, 0), (0, 2, 4, 6, 8, 10, 12, 14, 16, 18, 20, 22, 24, 26, 28, 30)])
me_cilindro.polygons.foreach_set('use_smooth', [True] * 18)
_uv = me_cilindro.uv_layers.new(name='MapaUV')
_uv.uv.foreach_set('vector', [0.2747, -1.202, 0.2747, 2.202, 0.112, 2.202, 0.06202, -1.202, 0.06202, -1.202, 0.112, 2.202, -0.07316, 2.202, -0.1507, -1.202, -0.1507, -1.202, -0.07316, 2.202, -0.3022, 2.202, -0.3634, -1.202, -0.3634, -1.202, -0.3022, 2.202, -0.5761, 2.202, -0.5761, -1.202, -0.5761, -1.202, -0.5761, 2.202, -0.8499, 2.202, -0.7887, -1.202, -0.7887, -1.202, -0.8499, 2.202, -1.079, 2.202, -1.001, -1.202, -1.001, -1.202, -1.079, 2.202, -1.264, 2.202, -1.214, -1.202, -1.214, -1.202, -1.264, 2.202, -1.427, 2.202, -1.427, -1.202, 1.976, -1.202, 1.976, 2.202, 1.813, 2.202, 1.764, -1.202, 1.764, -1.202, 1.813, 2.202, 1.628, 2.202, 1.551, -1.202, 1.551, -1.202, 1.628, 2.202, 1.399, 2.202, 1.338, -1.202, 1.338, -1.202, 1.399, 2.202, 1.125, 2.202, 1.125, -1.202, 1.125, -1.202, 1.125, 2.202, 0.8516, 2.202, 0.9128, -1.202, 0.9128, -1.202, 0.8516, 2.202, 0.6226, 2.202, 0.7001, -1.202, 0.112, 2.202, 0.2747, 2.202, 0.4375, 2.202, 0.6226, 2.202, 0.8516, 2.202, 1.125, 2.202, 1.399, 2.202, 1.628, 2.202, 1.813, 2.202, 1.976, 2.202, 2.139, 2.202, 2.324, 2.202, 2.553, 2.202, -0.5761, 2.202, -0.3022, 2.202, -0.07316, 2.202, 0.7001, -1.202, 0.6226, 2.202, 0.4375, 2.202, 0.4874, -1.202, 0.4874, -1.202, 0.4375, 2.202, 0.2747, 2.202, 0.2747, -1.202, 0.2747, -1.202, 0.06202, -1.202, -0.1507, -1.202, -0.3634, -1.202, -0.5761, -1.202, 2.614, -1.202, 2.402, -1.202, 2.189, -1.202, 1.976, -1.202, 1.764, -1.202, 1.551, -1.202, 1.338, -1.202, 1.125, -1.202, 0.9128, -1.202, 0.7001, -1.202, 0.4874, -1.202])
me_cilindro.materials.append(mat_textura_columnas)
me_cilindro.update()
me_cilindro_001 = bpy.data.meshes.new('Cilindro.001')
me_cilindro_001.from_pydata([(0.0, 0.75, -1.0), (9.095e-13, 1.003, 1.0), (0.287, 0.6929, -1.0), (0.287, 0.9262, 1.0), (0.5303, 0.5303, -1.0), (0.5303, 0.7089, 1.0), (0.6929, 0.287, -1.0), (0.6929, 0.3837, 1.0), (0.75, 0.0, -1.0), (0.75, 8.07e-07, 1.0), (0.6929, -0.287, -1.0), (0.6929, -0.3836, 1.0), (0.5303, -0.5303, -1.0), (0.5303, -0.7089, 1.0), (0.287, -0.6929, -1.0), (0.287, -0.9262, 1.0), (0.0, -0.75, -1.0), (9.095e-13, -1.003, 1.0), (-0.287, -0.6929, -1.0), (-0.287, -0.9262, 1.0), (-0.5303, -0.5303, -1.0), (-0.5303, -0.7089, 1.0), (-0.6929, -0.287, -1.0), (-0.6929, -0.3836, 1.0), (-0.75, 0.0, -1.0), (-0.75, 8.07e-07, 1.0), (-0.6929, 0.287, -1.0), (-0.6929, 0.3837, 1.0), (-0.5303, 0.5303, -1.0), (-0.5303, 0.7089, 1.0), (-0.287, 0.6929, -1.0), (-0.287, 0.9262, 1.0)], [], [(0, 1, 3, 2), (2, 3, 5, 4), (4, 5, 7, 6), (6, 7, 9, 8), (8, 9, 11, 10), (10, 11, 13, 12), (12, 13, 15, 14), (14, 15, 17, 16), (16, 17, 19, 18), (18, 19, 21, 20), (20, 21, 23, 22), (22, 23, 25, 24), (24, 25, 27, 26), (26, 27, 29, 28), (3, 1, 31, 29, 27, 25, 23, 21, 19, 17, 15, 13, 11, 9, 7, 5), (28, 29, 31, 30), (30, 31, 1, 0), (0, 2, 4, 6, 8, 10, 12, 14, 16, 18, 20, 22, 24, 26, 28, 30)])
me_cilindro_001.polygons.foreach_set('use_smooth', [True] * 18)
_uv = me_cilindro_001.uv_layers.new(name='MapaUV')
_uv.uv.foreach_set('vector', [0.2747, -1.202, 0.2747, 2.202, 0.112, 2.202, 0.06202, -1.202, 0.06202, -1.202, 0.112, 2.202, -0.07316, 2.202, -0.1507, -1.202, -0.1507, -1.202, -0.07316, 2.202, -0.3022, 2.202, -0.3634, -1.202, -0.3634, -1.202, -0.3022, 2.202, -0.5761, 2.202, -0.5761, -1.202, -0.5761, -1.202, -0.5761, 2.202, -0.8499, 2.202, -0.7887, -1.202, -0.7887, -1.202, -0.8499, 2.202, -1.079, 2.202, -1.001, -1.202, -1.001, -1.202, -1.079, 2.202, -1.264, 2.202, -1.214, -1.202, -1.214, -1.202, -1.264, 2.202, -1.427, 2.202, -1.427, -1.202, 1.976, -1.202, 1.976, 2.202, 1.813, 2.202, 1.764, -1.202, 1.764, -1.202, 1.813, 2.202, 1.628, 2.202, 1.551, -1.202, 1.551, -1.202, 1.628, 2.202, 1.399, 2.202, 1.338, -1.202, 1.338, -1.202, 1.399, 2.202, 1.125, 2.202, 1.125, -1.202, 1.125, -1.202, 1.125, 2.202, 0.8516, 2.202, 0.9128, -1.202, 0.9128, -1.202, 0.8516, 2.202, 0.6226, 2.202, 0.7001, -1.202, 0.112, 2.202, 0.2747, 2.202, 0.4375, 2.202, 0.6226, 2.202, 0.8516, 2.202, 1.125, 2.202, 1.399, 2.202, 1.628, 2.202, 1.813, 2.202, 1.976, 2.202, 2.139, 2.202, 2.324, 2.202, 2.553, 2.202, -0.5761, 2.202, -0.3022, 2.202, -0.07316, 2.202, 0.7001, -1.202, 0.6226, 2.202, 0.4375, 2.202, 0.4874, -1.202, 0.4874, -1.202, 0.4375, 2.202, 0.2747, 2.202, 0.2747, -1.202, 0.2747, -1.202, 0.06202, -1.202, -0.1507, -1.202, -0.3634, -1.202, -0.5761, -1.202, 2.614, -1.202, 2.402, -1.202, 2.189, -1.202, 1.976, -1.202, 1.764, -1.202, 1.551, -1.202, 1.338, -1.202, 1.125, -1.202, 0.9128, -1.202, 0.7001, -1.202, 0.4874, -1.202])
me_cilindro_001.materials.append(mat_textura_columnas)
me_cilindro_001.update()
me_cilindro_002 = bpy.data.meshes.new('Cilindro.002')
me_cilindro_002.from_pydata([(0.0, 0.75, -1.0), (9.095e-13, 1.003, 1.0), (0.287, 0.6929, -1.0), (0.287, 0.9262, 1.0), (0.5303, 0.5303, -1.0), (0.5303, 0.7089, 1.0), (0.6929, 0.287, -1.0), (0.6929, 0.3837, 1.0), (0.75, 0.0, -1.0), (0.75, 8.07e-07, 1.0), (0.6929, -0.287, -1.0), (0.6929, -0.3836, 1.0), (0.5303, -0.5303, -1.0), (0.5303, -0.7089, 1.0), (0.287, -0.6929, -1.0), (0.287, -0.9262, 1.0), (0.0, -0.75, -1.0), (9.095e-13, -1.003, 1.0), (-0.287, -0.6929, -1.0), (-0.287, -0.9262, 1.0), (-0.5303, -0.5303, -1.0), (-0.5303, -0.7089, 1.0), (-0.6929, -0.287, -1.0), (-0.6929, -0.3836, 1.0), (-0.75, 0.0, -1.0), (-0.75, 8.07e-07, 1.0), (-0.6929, 0.287, -1.0), (-0.6929, 0.3837, 1.0), (-0.5303, 0.5303, -1.0), (-0.5303, 0.7089, 1.0), (-0.287, 0.6929, -1.0), (-0.287, 0.9262, 1.0)], [], [(0, 1, 3, 2), (2, 3, 5, 4), (4, 5, 7, 6), (6, 7, 9, 8), (8, 9, 11, 10), (10, 11, 13, 12), (12, 13, 15, 14), (14, 15, 17, 16), (16, 17, 19, 18), (18, 19, 21, 20), (20, 21, 23, 22), (22, 23, 25, 24), (24, 25, 27, 26), (26, 27, 29, 28), (3, 1, 31, 29, 27, 25, 23, 21, 19, 17, 15, 13, 11, 9, 7, 5), (28, 29, 31, 30), (30, 31, 1, 0), (0, 2, 4, 6, 8, 10, 12, 14, 16, 18, 20, 22, 24, 26, 28, 30)])
me_cilindro_002.polygons.foreach_set('use_smooth', [True] * 18)
_uv = me_cilindro_002.uv_layers.new(name='MapaUV')
_uv.uv.foreach_set('vector', [0.2747, -1.202, 0.2747, 2.202, 0.112, 2.202, 0.06202, -1.202, 0.06202, -1.202, 0.112, 2.202, -0.07316, 2.202, -0.1507, -1.202, -0.1507, -1.202, -0.07316, 2.202, -0.3022, 2.202, -0.3634, -1.202, -0.3634, -1.202, -0.3022, 2.202, -0.5761, 2.202, -0.5761, -1.202, -0.5761, -1.202, -0.5761, 2.202, -0.8499, 2.202, -0.7887, -1.202, -0.7887, -1.202, -0.8499, 2.202, -1.079, 2.202, -1.001, -1.202, -1.001, -1.202, -1.079, 2.202, -1.264, 2.202, -1.214, -1.202, -1.214, -1.202, -1.264, 2.202, -1.427, 2.202, -1.427, -1.202, 1.976, -1.202, 1.976, 2.202, 1.813, 2.202, 1.764, -1.202, 1.764, -1.202, 1.813, 2.202, 1.628, 2.202, 1.551, -1.202, 1.551, -1.202, 1.628, 2.202, 1.399, 2.202, 1.338, -1.202, 1.338, -1.202, 1.399, 2.202, 1.125, 2.202, 1.125, -1.202, 1.125, -1.202, 1.125, 2.202, 0.8516, 2.202, 0.9128, -1.202, 0.9128, -1.202, 0.8516, 2.202, 0.6226, 2.202, 0.7001, -1.202, 0.112, 2.202, 0.2747, 2.202, 0.4375, 2.202, 0.6226, 2.202, 0.8516, 2.202, 1.125, 2.202, 1.399, 2.202, 1.628, 2.202, 1.813, 2.202, 1.976, 2.202, 2.139, 2.202, 2.324, 2.202, 2.553, 2.202, -0.5761, 2.202, -0.3022, 2.202, -0.07316, 2.202, 0.7001, -1.202, 0.6226, 2.202, 0.4375, 2.202, 0.4874, -1.202, 0.4874, -1.202, 0.4375, 2.202, 0.2747, 2.202, 0.2747, -1.202, 0.2747, -1.202, 0.06202, -1.202, -0.1507, -1.202, -0.3634, -1.202, -0.5761, -1.202, 2.614, -1.202, 2.402, -1.202, 2.189, -1.202, 1.976, -1.202, 1.764, -1.202, 1.551, -1.202, 1.338, -1.202, 1.125, -1.202, 0.9128, -1.202, 0.7001, -1.202, 0.4874, -1.202])
me_cilindro_002.materials.append(mat_textura_columnas)
me_cilindro_002.update()
me_cilindro_003 = bpy.data.meshes.new('Cilindro.003')
me_cilindro_003.from_pydata([(0.0, 0.75, -1.0), (9.095e-13, 1.003, 1.0), (0.287, 0.6929, -1.0), (0.287, 0.9262, 1.0), (0.5303, 0.5303, -1.0), (0.5303, 0.7089, 1.0), (0.6929, 0.287, -1.0), (0.6929, 0.3837, 1.0), (0.75, 0.0, -1.0), (0.75, 8.07e-07, 1.0), (0.6929, -0.287, -1.0), (0.6929, -0.3836, 1.0), (0.5303, -0.5303, -1.0), (0.5303, -0.7089, 1.0), (0.287, -0.6929, -1.0), (0.287, -0.9262, 1.0), (0.0, -0.75, -1.0), (9.095e-13, -1.003, 1.0), (-0.287, -0.6929, -1.0), (-0.287, -0.9262, 1.0), (-0.5303, -0.5303, -1.0), (-0.5303, -0.7089, 1.0), (-0.6929, -0.287, -1.0), (-0.6929, -0.3836, 1.0), (-0.75, 0.0, -1.0), (-0.75, 8.07e-07, 1.0), (-0.6929, 0.287, -1.0), (-0.6929, 0.3837, 1.0), (-0.5303, 0.5303, -1.0), (-0.5303, 0.7089, 1.0), (-0.287, 0.6929, -1.0), (-0.287, 0.9262, 1.0)], [], [(0, 1, 3, 2), (2, 3, 5, 4), (4, 5, 7, 6), (6, 7, 9, 8), (8, 9, 11, 10), (10, 11, 13, 12), (12, 13, 15, 14), (14, 15, 17, 16), (16, 17, 19, 18), (18, 19, 21, 20), (20, 21, 23, 22), (22, 23, 25, 24), (24, 25, 27, 26), (26, 27, 29, 28), (3, 1, 31, 29, 27, 25, 23, 21, 19, 17, 15, 13, 11, 9, 7, 5), (28, 29, 31, 30), (30, 31, 1, 0), (0, 2, 4, 6, 8, 10, 12, 14, 16, 18, 20, 22, 24, 26, 28, 30)])
me_cilindro_003.polygons.foreach_set('use_smooth', [True] * 18)
_uv = me_cilindro_003.uv_layers.new(name='MapaUV')
_uv.uv.foreach_set('vector', [0.2747, -1.202, 0.2747, 2.202, 0.112, 2.202, 0.06202, -1.202, 0.06202, -1.202, 0.112, 2.202, -0.07316, 2.202, -0.1507, -1.202, -0.1507, -1.202, -0.07316, 2.202, -0.3022, 2.202, -0.3634, -1.202, -0.3634, -1.202, -0.3022, 2.202, -0.5761, 2.202, -0.5761, -1.202, -0.5761, -1.202, -0.5761, 2.202, -0.8499, 2.202, -0.7887, -1.202, -0.7887, -1.202, -0.8499, 2.202, -1.079, 2.202, -1.001, -1.202, -1.001, -1.202, -1.079, 2.202, -1.264, 2.202, -1.214, -1.202, -1.214, -1.202, -1.264, 2.202, -1.427, 2.202, -1.427, -1.202, 1.976, -1.202, 1.976, 2.202, 1.813, 2.202, 1.764, -1.202, 1.764, -1.202, 1.813, 2.202, 1.628, 2.202, 1.551, -1.202, 1.551, -1.202, 1.628, 2.202, 1.399, 2.202, 1.338, -1.202, 1.338, -1.202, 1.399, 2.202, 1.125, 2.202, 1.125, -1.202, 1.125, -1.202, 1.125, 2.202, 0.8516, 2.202, 0.9128, -1.202, 0.9128, -1.202, 0.8516, 2.202, 0.6226, 2.202, 0.7001, -1.202, 0.112, 2.202, 0.2747, 2.202, 0.4375, 2.202, 0.6226, 2.202, 0.8516, 2.202, 1.125, 2.202, 1.399, 2.202, 1.628, 2.202, 1.813, 2.202, 1.976, 2.202, 2.139, 2.202, 2.324, 2.202, 2.553, 2.202, -0.5761, 2.202, -0.3022, 2.202, -0.07316, 2.202, 0.7001, -1.202, 0.6226, 2.202, 0.4375, 2.202, 0.4874, -1.202, 0.4874, -1.202, 0.4375, 2.202, 0.2747, 2.202, 0.2747, -1.202, 0.2747, -1.202, 0.06202, -1.202, -0.1507, -1.202, -0.3634, -1.202, -0.5761, -1.202, 2.614, -1.202, 2.402, -1.202, 2.189, -1.202, 1.976, -1.202, 1.764, -1.202, 1.551, -1.202, 1.338, -1.202, 1.125, -1.202, 0.9128, -1.202, 0.7001, -1.202, 0.4874, -1.202])
me_cilindro_003.materials.append(mat_textura_columnas)
me_cilindro_003.update()
me_cilindro_004 = bpy.data.meshes.new('Cilindro.004')
me_cilindro_004.from_pydata([(0.0, 0.75, -1.0), (4.13e-06, 1.003, 1.085), (0.287, 0.6929, -1.0), (0.287, 0.9262, 1.085), (0.5303, 0.5303, -1.0), (0.5303, 0.7089, 1.085), (0.6929, 0.287, -1.0), (0.6929, 0.3836, 1.085), (0.75, 0.0, -1.0), (0.75, -1.173e-06, 1.085), (0.6929, -0.287, -1.0), (0.6929, -0.3837, 1.085), (0.5303, -0.5303, -1.0), (0.5303, -0.7089, 1.085), (0.287, -0.6929, -1.0), (0.287, -0.9262, 1.085), (0.0, -0.75, -1.0), (-4.405e-05, -1.003, 1.085), (-0.287, -0.6929, -1.0), (-0.287, -0.9262, 1.085), (-0.5303, -0.5303, -1.0), (-0.5304, -0.7089, 1.085), (-0.6929, -0.287, -1.0), (-0.6929, -0.3837, 1.085), (-0.75, 0.0, -1.0), (-0.75, 4.766e-06, 1.085), (-0.6929, 0.287, -1.0), (-0.6929, 0.3837, 1.085), (-0.5303, 0.5303, -1.0), (-0.5303, 0.7089, 1.085), (-0.287, 0.6929, -1.0), (-0.287, 0.9262, 1.085)], [], [(0, 1, 3, 2), (2, 3, 5, 4), (4, 5, 7, 6), (6, 7, 9, 8), (8, 9, 11, 10), (10, 11, 13, 12), (12, 13, 15, 14), (14, 15, 17, 16), (16, 17, 19, 18), (18, 19, 21, 20), (20, 21, 23, 22), (22, 23, 25, 24), (24, 25, 27, 26), (26, 27, 29, 28), (3, 1, 31, 29, 27, 25, 23, 21, 19, 17, 15, 13, 11, 9, 7, 5), (28, 29, 31, 30), (30, 31, 1, 0), (0, 2, 4, 6, 8, 10, 12, 14, 16, 18, 20, 22, 24, 26, 28, 30)])
me_cilindro_004.polygons.foreach_set('use_smooth', [True] * 18)
_uv = me_cilindro_004.uv_layers.new(name='MapaUV')
_uv.uv.foreach_set('vector', [-0.1102, -3.254, -0.1102, 4.254, -0.4693, 4.254, -0.5795, -3.254, -0.5795, -3.254, -0.4693, 4.254, -0.8778, 4.254, -1.049, -3.254, -1.049, -3.254, -0.8778, 4.254, -1.383, 4.254, -1.518, -3.254, -1.518, -3.254, -1.383, 4.254, -1.987, 4.254, -1.987, -3.254, -1.987, -3.254, -1.987, 4.254, -2.592, 4.254, -2.457, -3.254, -2.457, -3.254, -2.592, 4.254, -3.097, 4.254, -2.926, -3.254, -2.926, -3.254, -3.097, 4.254, -3.506, 4.254, -3.395, -3.254, -3.395, -3.254, -3.506, 4.254, -3.865, 4.254, -3.865, -3.254, 3.644, -3.254, 3.644, 4.254, 3.285, 4.254, 3.175, -3.254, 3.175, -3.254, 3.285, 4.254, 2.877, 4.254, 2.706, -3.254, 2.706, -3.254, 2.877, 4.254, 2.371, 4.254, 2.236, -3.254, 2.236, -3.254, 2.371, 4.254, 1.767, 4.254, 1.767, -3.254, 1.767, -3.254, 1.767, 4.254, 1.163, 4.254, 1.298, -3.254, 1.298, -3.254, 1.163, 4.254, 0.6574, 4.254, 0.8284, -3.254, -0.4693, 4.254, -0.1102, 4.254, 0.2489, 4.254, 0.6574, 4.254, 1.163, 4.254, 1.767, 4.254, 2.371, 4.254, 2.877, 4.254, 3.285, 4.254, 3.644, 4.254, 4.003, 4.254, 4.412, 4.254, 4.917, 4.254, -1.987, 4.254, -1.383, 4.254, -0.8778, 4.254, 0.8284, -3.254, 0.6574, 4.254, 0.2489, 4.254, 0.3591, -3.254, 0.3591, -3.254, 0.2489, 4.254, -0.1102, 4.254, -0.1102, -3.254, -0.1102, -3.254, -0.5795, -3.254, -1.049, -3.254, -1.518, -3.254, -1.987, -3.254, 5.052, -3.254, 4.583, -3.254, 4.114, -3.254, 3.644, -3.254, 3.175, -3.254, 2.706, -3.254, 2.236, -3.254, 1.767, -3.254, 1.298, -3.254, 0.8284, -3.254, 0.3591, -3.254])
me_cilindro_004.materials.append(mat_textura_columnas)
me_cilindro_004.update()
me_cilindro_006 = bpy.data.meshes.new('Cilindro.006')
me_cilindro_006.from_pydata([(0.0, 0.75, -1.0), (2.34e-05, 1.003, 1.085), (0.287, 0.6929, -1.0), (0.287, 0.9262, 1.085), (0.5303, 0.5303, -1.0), (0.5303, 0.7089, 1.085), (0.6929, 0.287, -1.0), (0.6929, 0.3837, 1.085), (0.75, 0.0, -1.0), (0.75, 8.07e-07, 1.085), (0.6929, -0.287, -1.0), (0.6929, -0.3836, 1.085), (0.5303, -0.5303, -1.0), (0.5303, -0.7089, 1.085), (0.287, -0.6929, -1.0), (0.288, -0.9262, 1.085), (0.0, -0.75, -1.0), (0.0007874, -1.003, 1.085), (-0.287, -0.6929, -1.0), (-0.2877, -0.9262, 1.085), (-0.5303, -0.5303, -1.0), (-0.5303, -0.7089, 1.085), (-0.6929, -0.287, -1.0), (-0.6929, -0.3836, 1.085), (-0.75, 0.0, -1.0), (-0.75, 8.07e-07, 1.085), (-0.6929, 0.287, -1.0), (-0.6929, 0.3837, 1.085), (-0.5303, 0.5303, -1.0), (-0.5303, 0.7089, 1.085), (-0.287, 0.6929, -1.0), (-0.287, 0.9262, 1.085)], [], [(0, 1, 3, 2), (2, 3, 5, 4), (4, 5, 7, 6), (6, 7, 9, 8), (8, 9, 11, 10), (10, 11, 13, 12), (12, 13, 15, 14), (14, 15, 17, 16), (16, 17, 19, 18), (18, 19, 21, 20), (20, 21, 23, 22), (22, 23, 25, 24), (24, 25, 27, 26), (26, 27, 29, 28), (3, 1, 31, 29, 27, 25, 23, 21, 19, 17, 15, 13, 11, 9, 7, 5), (28, 29, 31, 30), (30, 31, 1, 0), (0, 2, 4, 6, 8, 10, 12, 14, 16, 18, 20, 22, 24, 26, 28, 30)])
me_cilindro_006.polygons.foreach_set('use_smooth', [True] * 18)
_uv = me_cilindro_006.uv_layers.new(name='MapaUV')
_uv.uv.foreach_set('vector', [0.08165, -2.231, 0.08165, 3.231, -0.1796, 3.231, -0.2597, -2.231, -0.2597, -2.231, -0.1796, 3.231, -0.4767, 3.231, -0.6011, -2.231, -0.6011, -2.231, -0.4767, 3.231, -0.8443, 3.231, -0.9425, -2.231, -0.9425, -2.231, -0.8443, 3.231, -1.284, 3.231, -1.284, -2.231, -1.284, -2.231, -1.284, 3.231, -1.724, 3.231, -1.625, -2.231, -1.625, -2.231, -1.724, 3.231, -2.091, 3.231, -1.967, -2.231, -1.967, -2.231, -2.091, 3.231, -2.388, 3.231, -2.308, -2.231, -2.308, -2.231, -2.388, 3.231, -2.65, 3.231, -2.65, -2.231, 2.813, -2.231, 2.813, 3.231, 2.552, 3.231, 2.471, -2.231, 2.471, -2.231, 2.552, 3.231, 2.254, 3.231, 2.13, -2.231, 2.13, -2.231, 2.254, 3.231, 1.887, 3.231, 1.789, -2.231, 1.789, -2.231, 1.887, 3.231, 1.447, 3.231, 1.447, -2.231, 1.447, -2.231, 1.447, 3.231, 1.008, 3.231, 1.106, -2.231, 1.106, -2.231, 1.008, 3.231, 0.64, 3.231, 0.7644, -2.231, -0.1796, 3.231, 0.08165, 3.231, 0.3429, 3.231, 0.64, 3.231, 1.008, 3.231, 1.447, 3.231, 1.887, 3.231, 2.254, 3.231, 2.552, 3.231, 2.813, 3.231, 3.074, 3.231, 3.371, 3.231, 3.739, 3.231, -1.284, 3.231, -0.8443, 3.231, -0.4767, 3.231, 0.7644, -2.231, 0.64, 3.231, 0.3429, 3.231, 0.4231, -2.231, 0.4231, -2.231, 0.3429, 3.231, 0.08165, 3.231, 0.08165, -2.231, 0.08165, -2.231, -0.2597, -2.231, -0.6011, -2.231, -0.9425, -2.231, -1.284, -2.231, 3.837, -2.231, 3.496, -2.231, 3.154, -2.231, 2.813, -2.231, 2.471, -2.231, 2.13, -2.231, 1.789, -2.231, 1.447, -2.231, 1.106, -2.231, 0.7644, -2.231, 0.4231, -2.231])
me_cilindro_006.materials.append(mat_textura_columnas)
me_cilindro_006.update()
me_cubo_003 = bpy.data.meshes.new('Cubo.003')
me_cubo_003.from_pydata([(7.158, -12.57, 0.01077), (7.158, -12.57, 5.011), (7.35, -12.61, 0.01077), (7.35, -12.61, 5.011), (7.512, -12.71, 0.01077), (7.512, -12.71, 5.011), (7.62, -12.85, 0.01077), (7.62, -12.85, 5.011), (7.658, -13.02, 0.01077), (7.658, -13.02, 5.011), (7.62, -13.19, 0.01077), (7.62, -13.19, 5.011), (7.512, -13.34, 0.01077), (7.512, -13.34, 5.011), (7.35, -13.44, 0.01077), (7.35, -13.44, 5.011), (7.158, -13.47, 0.01077), (7.158, -13.47, 5.011), (6.967, -13.44, 0.01077), (6.967, -13.44, 5.011), (6.805, -13.34, 0.01077), (6.805, -13.34, 5.011), (6.696, -13.19, 0.01077), (6.696, -13.19, 5.011), (6.658, -13.02, 0.01077), (6.658, -13.02, 5.011), (6.696, -12.85, 0.01077), (6.696, -12.85, 5.011), (6.805, -12.71, 0.01077), (6.805, -12.71, 5.011), (6.967, -12.61, 0.01077), (6.967, -12.61, 5.011)], [], [(0, 1, 3, 2), (2, 3, 5, 4), (4, 5, 7, 6), (6, 7, 9, 8), (8, 9, 11, 10), (10, 11, 13, 12), (12, 13, 15, 14), (14, 15, 17, 16), (16, 17, 19, 18), (18, 19, 21, 20), (20, 21, 23, 22), (22, 23, 25, 24), (24, 25, 27, 26), (26, 27, 29, 28), (3, 1, 31, 29, 27, 25, 23, 21, 19, 17, 15, 13, 11, 9, 7, 5), (28, 29, 31, 30), (30, 31, 1, 0), (0, 2, 4, 6, 8, 10, 12, 14, 16, 18, 20, 22, 24, 26, 28, 30)])
me_cubo_003.polygons.foreach_set('use_smooth', [True] * 18)
_uv = me_cubo_003.uv_layers.new(name='MapaUV')
_uv.uv.foreach_set('vector', [0.1727, -5.073, 0.1727, 6.073, -0.1348, 6.073, -0.1348, -5.073, -0.1348, -5.073, -0.1348, 6.073, -0.4238, 6.073, -0.4238, -5.073, -0.4238, -5.073, -0.4238, 6.073, -0.6899, 6.073, -0.6899, -5.073, -0.6899, -5.073, -0.6899, 6.073, -0.9419, 6.073, -0.9419, -5.073, -0.9419, -5.073, -0.9419, 6.073, -1.194, 6.073, -1.194, -5.073, -1.194, -5.073, -1.194, 6.073, -1.46, 6.073, -1.46, -5.073, -1.46, -5.073, -1.46, 6.073, -1.749, 6.073, -1.749, -5.073, -1.749, -5.073, -1.749, 6.073, -2.056, 6.073, -2.056, -5.073, 2.402, -5.073, 2.402, 6.073, 2.094, 6.073, 2.094, -5.073, 2.094, -5.073, 2.094, 6.073, 1.805, 6.073, 1.805, -5.073, 1.805, -5.073, 1.805, 6.073, 1.539, 6.073, 1.539, -5.073, 1.539, -5.073, 1.539, 6.073, 1.287, 6.073, 1.287, -5.073, 1.287, -5.073, 1.287, 6.073, 1.035, 6.073, 1.035, -5.073, 1.035, -5.073, 1.035, 6.073, 0.7691, 6.073, 0.7691, -5.073, -0.1348, 6.073, 0.1727, 6.073, 0.4801, 6.073, 0.7691, 6.073, 1.035, 6.073, 1.287, 6.073, 1.539, 6.073, 1.805, 6.073, 2.094, 6.073, 2.402, 6.073, 2.709, 6.073, 2.998, 6.073, 3.264, 6.073, -0.9419, 6.073, -0.6899, 6.073, -0.4238, 6.073, 0.7691, -5.073, 0.7691, 6.073, 0.4801, 6.073, 0.4801, -5.073, 0.4801, -5.073, 0.4801, 6.073, 0.1727, 6.073, 0.1727, -5.073, 0.1727, -5.073, -0.1348, -5.073, -0.4238, -5.073, -0.6899, -5.073, -0.9419, -5.073, 3.264, -5.073, 2.998, -5.073, 2.709, -5.073, 2.402, -5.073, 2.094, -5.073, 1.805, -5.073, 1.539, -5.073, 1.287, -5.073, 1.035, -5.073, 0.7691, -5.073, 0.4801, -5.073])
me_cubo_003.materials.append(mat_textura_columnas)
me_cubo_003.update()
me_cubo_004 = bpy.data.meshes.new('Cubo.004')
me_cubo_004.from_pydata([(7.158, -12.57, 0.01077), (7.158, -12.57, 5.011), (7.35, -12.61, 0.01077), (7.35, -12.61, 5.011), (7.512, -12.71, 0.01077), (7.512, -12.71, 5.011), (7.62, -12.85, 0.01077), (7.62, -12.85, 5.011), (7.658, -13.02, 0.01077), (7.658, -13.02, 5.011), (7.62, -13.19, 0.01077), (7.62, -13.19, 5.011), (7.512, -13.34, 0.01077), (7.512, -13.34, 5.011), (7.35, -13.44, 0.01077), (7.35, -13.44, 5.011), (7.158, -13.47, 0.01077), (7.158, -13.47, 5.011), (6.967, -13.44, 0.01077), (6.967, -13.44, 5.011), (6.805, -13.34, 0.01077), (6.805, -13.34, 5.011), (6.696, -13.19, 0.01077), (6.696, -13.19, 5.011), (6.658, -13.02, 0.01077), (6.658, -13.02, 5.011), (6.696, -12.85, 0.01077), (6.696, -12.85, 5.011), (6.805, -12.71, 0.01077), (6.805, -12.71, 5.011), (6.967, -12.61, 0.01077), (6.967, -12.61, 5.011)], [], [(0, 1, 3, 2), (2, 3, 5, 4), (4, 5, 7, 6), (6, 7, 9, 8), (8, 9, 11, 10), (10, 11, 13, 12), (12, 13, 15, 14), (14, 15, 17, 16), (16, 17, 19, 18), (18, 19, 21, 20), (20, 21, 23, 22), (22, 23, 25, 24), (24, 25, 27, 26), (26, 27, 29, 28), (3, 1, 31, 29, 27, 25, 23, 21, 19, 17, 15, 13, 11, 9, 7, 5), (28, 29, 31, 30), (30, 31, 1, 0), (0, 2, 4, 6, 8, 10, 12, 14, 16, 18, 20, 22, 24, 26, 28, 30)])
me_cubo_004.polygons.foreach_set('use_smooth', [True] * 18)
_uv = me_cubo_004.uv_layers.new(name='MapaUV')
_uv.uv.foreach_set('vector', [0.2747, -3.754, 0.2747, 4.754, 0.04, 4.754, 0.04, -3.754, 0.04, -3.754, 0.04, 4.754, -0.1806, 4.754, -0.1806, -3.754, -0.1806, -3.754, -0.1806, 4.754, -0.3837, 4.754, -0.3837, -3.754, -0.3837, -3.754, -0.3837, 4.754, -0.5761, 4.754, -0.5761, -3.754, -0.5761, -3.754, -0.5761, 4.754, -0.7684, 4.754, -0.7684, -3.754, -0.7684, -3.754, -0.7684, 4.754, -0.9715, 4.754, -0.9715, -3.754, -0.9715, -3.754, -0.9715, 4.754, -1.192, 4.754, -1.192, -3.754, -1.192, -3.754, -1.192, 4.754, -1.427, 4.754, -1.427, -3.754, 1.976, -3.754, 1.976, 4.754, 1.742, 4.754, 1.742, -3.754, 1.742, -3.754, 1.742, 4.754, 1.521, 4.754, 1.521, -3.754, 1.521, -3.754, 1.521, 4.754, 1.318, 4.754, 1.318, -3.754, 1.318, -3.754, 1.318, 4.754, 1.125, 4.754, 1.125, -3.754, 1.125, -3.754, 1.125, 4.754, 0.9332, 4.754, 0.9332, -3.754, 0.9332, -3.754, 0.9332, 4.754, 0.73, 4.754, 0.73, -3.754, 0.04, 4.754, 0.2747, 4.754, 0.5094, 4.754, 0.73, 4.754, 0.9332, 4.754, 1.125, 4.754, 1.318, 4.754, 1.521, 4.754, 1.742, 4.754, 1.976, 4.754, 2.211, 4.754, 2.432, 4.754, 2.635, 4.754, -0.5761, 4.754, -0.3837, 4.754, -0.1806, 4.754, 0.73, -3.754, 0.73, 4.754, 0.5094, 4.754, 0.5094, -3.754, 0.5094, -3.754, 0.5094, 4.754, 0.2747, 4.754, 0.2747, -3.754, 0.2747, -3.754, 0.04, -3.754, -0.1806, -3.754, -0.3837, -3.754, -0.5761, -3.754, 2.635, -3.754, 2.432, -3.754, 2.211, -3.754, 1.976, -3.754, 1.742, -3.754, 1.521, -3.754, 1.318, -3.754, 1.125, -3.754, 0.9332, -3.754, 0.73, -3.754, 0.5094, -3.754])
me_cubo_004.materials.append(mat_textura_columnas)
me_cubo_004.update()
me_cilindro_005 = bpy.data.meshes.new('Cilindro.005')
me_cilindro_005.from_pydata([(0.0, 0.75, -1.0), (2.34e-05, 1.003, 1.085), (0.287, 0.6929, -1.0), (0.287, 0.9262, 1.085), (0.5303, 0.5303, -1.0), (0.5303, 0.7089, 1.085), (0.6929, 0.287, -1.0), (0.6929, 0.3837, 1.085), (0.75, 0.0, -1.0), (0.75, 8.07e-07, 1.085), (0.6929, -0.287, -1.0), (0.6929, -0.3836, 1.085), (0.5303, -0.5303, -1.0), (0.5303, -0.7089, 1.085), (0.287, -0.6929, -1.0), (0.288, -0.9262, 1.085), (0.0, -0.75, -1.0), (0.0007874, -1.003, 1.085), (-0.287, -0.6929, -1.0), (-0.2877, -0.9262, 1.085), (-0.5303, -0.5303, -1.0), (-0.5303, -0.7089, 1.085), (-0.6929, -0.287, -1.0), (-0.6929, -0.3836, 1.085), (-0.75, 0.0, -1.0), (-0.75, 8.07e-07, 1.085), (-0.6929, 0.287, -1.0), (-0.6929, 0.3837, 1.085), (-0.5303, 0.5303, -1.0), (-0.5303, 0.7089, 1.085), (-0.287, 0.6929, -1.0), (-0.287, 0.9262, 1.085)], [], [(0, 1, 3, 2), (2, 3, 5, 4), (4, 5, 7, 6), (6, 7, 9, 8), (8, 9, 11, 10), (10, 11, 13, 12), (12, 13, 15, 14), (14, 15, 17, 16), (16, 17, 19, 18), (18, 19, 21, 20), (20, 21, 23, 22), (22, 23, 25, 24), (24, 25, 27, 26), (26, 27, 29, 28), (3, 1, 31, 29, 27, 25, 23, 21, 19, 17, 15, 13, 11, 9, 7, 5), (28, 29, 31, 30), (30, 31, 1, 0), (0, 2, 4, 6, 8, 10, 12, 14, 16, 18, 20, 22, 24, 26, 28, 30)])
me_cilindro_005.polygons.foreach_set('use_smooth', [True] * 18)
_uv = me_cilindro_005.uv_layers.new(name='MapaUV')
_uv.uv.foreach_set('vector', [0.08165, -2.231, 0.08165, 3.231, -0.1796, 3.231, -0.2597, -2.231, -0.2597, -2.231, -0.1796, 3.231, -0.4767, 3.231, -0.6011, -2.231, -0.6011, -2.231, -0.4767, 3.231, -0.8443, 3.231, -0.9425, -2.231, -0.9425, -2.231, -0.8443, 3.231, -1.284, 3.231, -1.284, -2.231, -1.284, -2.231, -1.284, 3.231, -1.724, 3.231, -1.625, -2.231, -1.625, -2.231, -1.724, 3.231, -2.091, 3.231, -1.967, -2.231, -1.967, -2.231, -2.091, 3.231, -2.388, 3.231, -2.308, -2.231, -2.308, -2.231, -2.388, 3.231, -2.65, 3.231, -2.65, -2.231, 2.813, -2.231, 2.813, 3.231, 2.552, 3.231, 2.471, -2.231, 2.471, -2.231, 2.552, 3.231, 2.254, 3.231, 2.13, -2.231, 2.13, -2.231, 2.254, 3.231, 1.887, 3.231, 1.789, -2.231, 1.789, -2.231, 1.887, 3.231, 1.447, 3.231, 1.447, -2.231, 1.447, -2.231, 1.447, 3.231, 1.008, 3.231, 1.106, -2.231, 1.106, -2.231, 1.008, 3.231, 0.64, 3.231, 0.7644, -2.231, -0.1796, 3.231, 0.08165, 3.231, 0.3429, 3.231, 0.64, 3.231, 1.008, 3.231, 1.447, 3.231, 1.887, 3.231, 2.254, 3.231, 2.552, 3.231, 2.813, 3.231, 3.074, 3.231, 3.371, 3.231, 3.739, 3.231, -1.284, 3.231, -0.8443, 3.231, -0.4767, 3.231, 0.7644, -2.231, 0.64, 3.231, 0.3429, 3.231, 0.4231, -2.231, 0.4231, -2.231, 0.3429, 3.231, 0.08165, 3.231, 0.08165, -2.231, 0.08165, -2.231, -0.2597, -2.231, -0.6011, -2.231, -0.9425, -2.231, -1.284, -2.231, 3.837, -2.231, 3.496, -2.231, 3.154, -2.231, 2.813, -2.231, 2.471, -2.231, 2.13, -2.231, 1.789, -2.231, 1.447, -2.231, 1.106, -2.231, 0.7644, -2.231, 0.4231, -2.231])
me_cilindro_005.materials.append(mat_textura_columnas)
me_cilindro_005.update()
me_cilindro_007 = bpy.data.meshes.new('Cilindro.007')
me_cilindro_007.from_pydata([(0.0, 0.75, -1.0), (4.13e-06, 1.003, 1.085), (0.287, 0.6929, -1.0), (0.287, 0.9262, 1.085), (0.5303, 0.5303, -1.0), (0.5303, 0.7089, 1.085), (0.6929, 0.287, -1.0), (0.6929, 0.3836, 1.085), (0.75, 0.0, -1.0), (0.75, -1.173e-06, 1.085), (0.6929, -0.287, -1.0), (0.6929, -0.3837, 1.085), (0.5303, -0.5303, -1.0), (0.5303, -0.7089, 1.085), (0.287, -0.6929, -1.0), (0.287, -0.9262, 1.085), (0.0, -0.75, -1.0), (-4.405e-05, -1.003, 1.085), (-0.287, -0.6929, -1.0), (-0.287, -0.9262, 1.085), (-0.5303, -0.5303, -1.0), (-0.5304, -0.7089, 1.085), (-0.6929, -0.287, -1.0), (-0.6929, -0.3837, 1.085), (-0.75, 0.0, -1.0), (-0.75, 4.766e-06, 1.085), (-0.6929, 0.287, -1.0), (-0.6929, 0.3837, 1.085), (-0.5303, 0.5303, -1.0), (-0.5303, 0.7089, 1.085), (-0.287, 0.6929, -1.0), (-0.287, 0.9262, 1.085)], [], [(0, 1, 3, 2), (2, 3, 5, 4), (4, 5, 7, 6), (6, 7, 9, 8), (8, 9, 11, 10), (10, 11, 13, 12), (12, 13, 15, 14), (14, 15, 17, 16), (16, 17, 19, 18), (18, 19, 21, 20), (20, 21, 23, 22), (22, 23, 25, 24), (24, 25, 27, 26), (26, 27, 29, 28), (3, 1, 31, 29, 27, 25, 23, 21, 19, 17, 15, 13, 11, 9, 7, 5), (28, 29, 31, 30), (30, 31, 1, 0), (0, 2, 4, 6, 8, 10, 12, 14, 16, 18, 20, 22, 24, 26, 28, 30)])
me_cilindro_007.polygons.foreach_set('use_smooth', [True] * 18)
_uv = me_cilindro_007.uv_layers.new(name='MapaUV')
_uv.uv.foreach_set('vector', [-0.1102, -3.254, -0.1102, 4.254, -0.4693, 4.254, -0.5795, -3.254, -0.5795, -3.254, -0.4693, 4.254, -0.8778, 4.254, -1.049, -3.254, -1.049, -3.254, -0.8778, 4.254, -1.383, 4.254, -1.518, -3.254, -1.518, -3.254, -1.383, 4.254, -1.987, 4.254, -1.987, -3.254, -1.987, -3.254, -1.987, 4.254, -2.592, 4.254, -2.457, -3.254, -2.457, -3.254, -2.592, 4.254, -3.097, 4.254, -2.926, -3.254, -2.926, -3.254, -3.097, 4.254, -3.506, 4.254, -3.395, -3.254, -3.395, -3.254, -3.506, 4.254, -3.865, 4.254, -3.865, -3.254, 3.644, -3.254, 3.644, 4.254, 3.285, 4.254, 3.175, -3.254, 3.175, -3.254, 3.285, 4.254, 2.877, 4.254, 2.706, -3.254, 2.706, -3.254, 2.877, 4.254, 2.371, 4.254, 2.236, -3.254, 2.236, -3.254, 2.371, 4.254, 1.767, 4.254, 1.767, -3.254, 1.767, -3.254, 1.767, 4.254, 1.163, 4.254, 1.298, -3.254, 1.298, -3.254, 1.163, 4.254, 0.6574, 4.254, 0.8284, -3.254, -0.4693, 4.254, -0.1102, 4.254, 0.2489, 4.254, 0.6574, 4.254, 1.163, 4.254, 1.767, 4.254, 2.371, 4.254, 2.877, 4.254, 3.285, 4.254, 3.644, 4.254, 4.003, 4.254, 4.412, 4.254, 4.917, 4.254, -1.987, 4.254, -1.383, 4.254, -0.8778, 4.254, 0.8284, -3.254, 0.6574, 4.254, 0.2489, 4.254, 0.3591, -3.254, 0.3591, -3.254, 0.2489, 4.254, -0.1102, 4.254, -0.1102, -3.254, -0.1102, -3.254, -0.5795, -3.254, -1.049, -3.254, -1.518, -3.254, -1.987, -3.254, 5.052, -3.254, 4.583, -3.254, 4.114, -3.254, 3.644, -3.254, 3.175, -3.254, 2.706, -3.254, 2.236, -3.254, 1.767, -3.254, 1.298, -3.254, 0.8284, -3.254, 0.3591, -3.254])
me_cilindro_007.materials.append(mat_textura_columnas)
me_cilindro_007.update()

# ---- objects
ob_cubo = bpy.data.objects.new('Cubo', me_cubo)
ob_cubo_002 = bpy.data.objects.new('Cubo.002', me_cubo_002)
ob_cilindro = bpy.data.objects.new('Cilindro', me_cilindro)
ob_cilindro_001 = bpy.data.objects.new('Cilindro.001', me_cilindro_001)
ob_cilindro_002 = bpy.data.objects.new('Cilindro.002', me_cilindro_002)
ob_cilindro_003 = bpy.data.objects.new('Cilindro.003', me_cilindro_003)
ob_cilindro_004 = bpy.data.objects.new('Cilindro.004', me_cilindro_004)
ob_cilindro_005 = bpy.data.objects.new('Cilindro.005', me_cilindro_006)
ob_cubo_003 = bpy.data.objects.new('Cubo.003', me_cubo_003)
ob_cubo_004 = bpy.data.objects.new('Cubo.004', me_cubo_004)
ob_cilindro_006 = bpy.data.objects.new('Cilindro.006', me_cilindro_005)
ob_cilindro_007 = bpy.data.objects.new('Cilindro.007', me_cilindro_007)

# ---- transforms, parenting, visibility, modifiers, constraints
ob_cubo.location = (0.0, 0.0, 0.0)
ob_cubo_002.location = (8.0, 0.0, 0.0)
_m = ob_cubo_002.modifiers.new('Smooth by Angle', 'NODES')
_m.node_group = ng_smooth_by_angle
_m.show_group_selector = False
ob_cilindro.location = (15.25, -7.422, 2.7)
ob_cilindro.scale = (0.3464, -0.7227, 2.312)
_m = ob_cilindro.modifiers.new('Smooth by Angle', 'NODES')
_m.node_group = ng_smooth_by_angle
_m.show_group_selector = False
ob_cilindro_001.location = (7.15, -7.422, 2.7)
ob_cilindro_001.scale = (0.3464, -0.7227, 2.312)
_m = ob_cilindro_001.modifiers.new('Smooth by Angle', 'NODES')
_m.node_group = ng_smooth_by_angle
_m.show_group_selector = False
ob_cilindro_002.location = (15.25, 4.3, 2.7)
ob_cilindro_002.scale = (0.3464, -0.7227, 2.312)
_m = ob_cilindro_002.modifiers.new('Smooth by Angle', 'NODES')
_m.node_group = ng_smooth_by_angle
_m.show_group_selector = False
ob_cilindro_003.location = (7.15, 4.3, 2.7)
ob_cilindro_003.scale = (0.3464, -0.7227, 2.312)
_m = ob_cilindro_003.modifiers.new('Smooth by Angle', 'NODES')
_m.node_group = ng_smooth_by_angle
_m.show_group_selector = False
ob_cilindro_004.location = (-3.85, -7.422, 2.5)
ob_cilindro_004.scale = (0.3464, -0.7227, 2.31)
_m = ob_cilindro_004.modifiers.new('Smooth by Angle', 'NODES')
_m.node_group = ng_smooth_by_angle
_m.show_group_selector = False
ob_cilindro_005.location = (-3.85, 4.3, 2.5)
ob_cilindro_005.scale = (0.3464, -0.7227, 2.31)
_m = ob_cilindro_005.modifiers.new('Smooth by Angle', 'NODES')
_m.node_group = ng_smooth_by_angle
_m.show_group_selector = False
ob_cubo_003.location = (-11.0, 0.0, 0.0)
_m = ob_cubo_003.modifiers.new('Smooth by Angle', 'NODES')
_m.node_group = ng_smooth_by_angle
_m.show_group_selector = False
ob_cubo_004.location = (0.0, 0.0, 0.0)
_m = ob_cubo_004.modifiers.new('Smooth by Angle', 'NODES')
_m.node_group = ng_smooth_by_angle
_m.show_group_selector = False
ob_cilindro_006.location = (-13.5, 4.3, 2.5)
ob_cilindro_006.scale = (0.3464, -0.7227, 2.31)
_m = ob_cilindro_006.modifiers.new('Smooth by Angle', 'NODES')
_m.node_group = ng_smooth_by_angle
_m.show_group_selector = False
ob_cilindro_007.location = (-13.86, -7.422, 2.5)
ob_cilindro_007.scale = (0.3464, -0.7227, 2.31)
_m = ob_cilindro_007.modifiers.new('Smooth by Angle', 'NODES')
_m.node_group = ng_smooth_by_angle
_m.show_group_selector = False

# ---- collection membership
col_collection.objects.link(ob_cubo)
col_collection.objects.link(ob_cubo_002)
col_collection.objects.link(ob_cilindro)
col_collection.objects.link(ob_cilindro_001)
col_collection.objects.link(ob_cilindro_002)
col_collection.objects.link(ob_cilindro_003)
col_collection.objects.link(ob_cilindro_004)
col_collection.objects.link(ob_cilindro_005)
col_collection.objects.link(ob_cubo_003)
col_collection.objects.link(ob_cubo_004)
col_collection.objects.link(ob_cilindro_006)
col_collection.objects.link(ob_cilindro_007)

# ---- scene / render settings (as saved in the file)
scene.frame_start = 1; scene.frame_end = 250; scene.frame_set(0)
scene.render.engine = 'BLENDER_EEVEE_NEXT'
scene.render.bake_bias = 0.0
scene.render.bake_samples = 0
scene.cycles.sampling_pattern = 'TABULATED_SOBOL'
scene.eevee.use_volume_custom_range = False
bpy.context.view_layer.update()

# ---- added for rendering (the .blend has no active camera and no usable light): camera, sun
cam_auto = bpy.data.cameras.new('AutoCamera')
cam_auto.lens = 50.0
cam_auto.sensor_width = 36.0
cam_auto.clip_end = 1000.0
ob_auto_camera = bpy.data.objects.new('AutoCamera', cam_auto)
scene.collection.objects.link(ob_auto_camera)
ob_auto_camera.location = (46.8485, -56.2182, 39.969)
ob_auto_camera.rotation_euler = (1.09748, -7.21219e-08, 0.694738)
scene.camera = ob_auto_camera
light_auto_sun = bpy.data.lights.new('AutoSun', 'SUN')
light_auto_sun.energy = 3.0
light_auto_sun.angle = 0.0523599
ob_auto_sun = bpy.data.objects.new('AutoSun', light_auto_sun)
scene.collection.objects.link(ob_auto_sun)
ob_auto_sun.rotation_euler = (0.872665, 0.174533, 0.523599)
bpy.context.view_layer.update()
